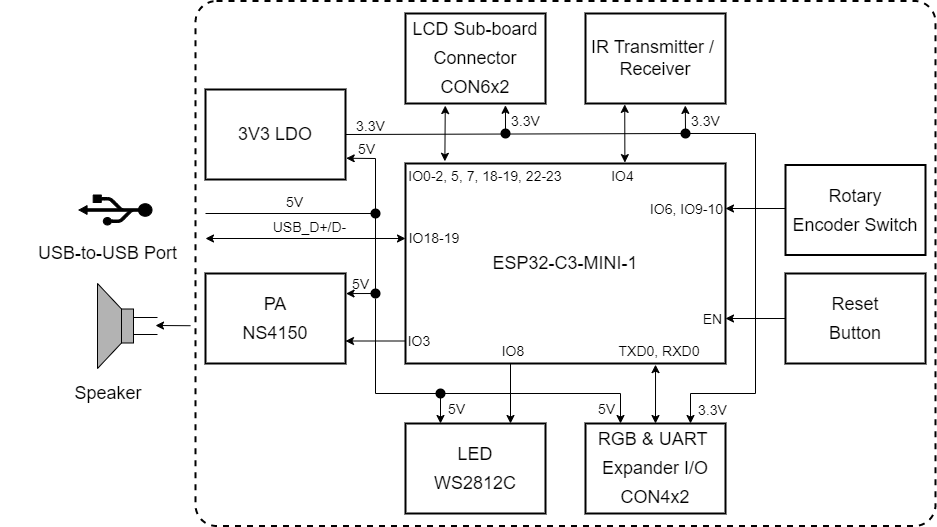

The diagram above was exported from draw.io. Its source (the exported page's mxGraphModel, read from the mxfile embedded in the PNG):
<mxGraphModel dx="2550" dy="816" grid="1" gridSize="5" guides="1" tooltips="1" connect="1" arrows="1" fold="1" page="1" pageScale="1" pageWidth="827" pageHeight="1169" background="#ffffff" math="0" shadow="0">
  <root>
    <mxCell id="0" />
    <mxCell id="1" parent="0" />
    <mxCell id="323" value="" style="rounded=1;whiteSpace=wrap;html=1;shadow=0;labelBackgroundColor=#FFFFFF;labelBorderColor=default;sketch=0;fontSize=23;fontColor=#000000;strokeColor=#000000;strokeWidth=2;fillColor=none;dashed=1;arcSize=4;" parent="1" vertex="1">
      <mxGeometry x="-285" y="232.5" width="740" height="525" as="geometry" />
    </mxCell>
    <mxCell id="249" value="&lt;font style=&quot;font-size: 18px&quot;&gt;ESP32-C3-MINI-1&lt;/font&gt;" style="rounded=0;whiteSpace=wrap;html=1;fontColor=#000000;fillColor=#FFFFFF;strokeColor=#000000;strokeWidth=2;" parent="1" vertex="1">
      <mxGeometry x="-75" y="395" width="320" height="200" as="geometry" />
    </mxCell>
    <mxCell id="251" value="" style="shape=mxgraph.signs.tech.usb;html=1;pointerEvents=1;verticalLabelPosition=middle;verticalAlign=middle;align=right;labelBackgroundColor=none;fontSize=18;rotation=-90;labelPosition=left;fontColor=#000000;strokeColor=#000000;fillColor=#000000;" parent="1" vertex="1">
      <mxGeometry x="-380" y="405" width="30" height="73" as="geometry" />
    </mxCell>
    <mxCell id="252" value="&lt;font style=&quot;font-size: 18px&quot;&gt;USB-to-USB Port&lt;/font&gt;" style="text;html=1;strokeColor=none;fillColor=none;align=center;verticalAlign=middle;whiteSpace=wrap;rounded=0;shadow=0;dashed=1;labelBackgroundColor=none;labelBorderColor=none;sketch=0;fontSize=23;fontColor=#000000;" parent="1" vertex="1">
      <mxGeometry x="-480" y="468" width="215" height="30" as="geometry" />
    </mxCell>
    <mxCell id="259" value="&lt;font style=&quot;font-size: 18px ; line-height: 1.6&quot;&gt;LCD Sub-board Connector&lt;br&gt;CON6x2&lt;br&gt;&lt;/font&gt;" style="rounded=0;whiteSpace=wrap;html=1;fontColor=#000000;fillColor=#FFFFFF;strokeColor=#000000;strokeWidth=2;" parent="1" vertex="1">
      <mxGeometry x="-75" y="245" width="140" height="90" as="geometry" />
    </mxCell>
    <mxCell id="271" value="" style="endArrow=classic;html=1;fontSize=18;fontColor=#000000;strokeColor=#000000;entryX=0;entryY=0.125;entryDx=0;entryDy=0;entryPerimeter=0;startArrow=classic;startFill=1;" parent="1" edge="1">
      <mxGeometry width="50" height="50" relative="1" as="geometry">
        <mxPoint x="-275" y="470" as="sourcePoint" />
        <mxPoint x="-75" y="470" as="targetPoint" />
      </mxGeometry>
    </mxCell>
    <mxCell id="273" value="&lt;span style=&quot;color: rgb(0 , 0 , 0) ; font-size: 14px&quot;&gt;USB_D+/D-&lt;/span&gt;" style="edgeLabel;html=1;align=center;verticalAlign=middle;resizable=0;points=[];labelBackgroundColor=none;" parent="271" vertex="1" connectable="0">
      <mxGeometry x="0.0901" y="1" relative="1" as="geometry">
        <mxPoint x="-5" y="-11" as="offset" />
      </mxGeometry>
    </mxCell>
    <mxCell id="274" value="" style="endArrow=none;html=1;fontSize=18;fontColor=#000000;strokeColor=#000000;startArrow=none;startFill=0;endFill=0;" parent="1" edge="1">
      <mxGeometry width="50" height="50" relative="1" as="geometry">
        <mxPoint x="-275" y="445" as="sourcePoint" />
        <mxPoint x="-105" y="445" as="targetPoint" />
      </mxGeometry>
    </mxCell>
    <mxCell id="275" value="&lt;span style=&quot;color: rgb(0 , 0 , 0) ; font-size: 14px&quot;&gt;5V&lt;/span&gt;" style="edgeLabel;html=1;align=center;verticalAlign=middle;resizable=0;points=[];labelBackgroundColor=none;" parent="274" vertex="1" connectable="0">
      <mxGeometry x="0.0901" y="1" relative="1" as="geometry">
        <mxPoint x="-5" y="-11" as="offset" />
      </mxGeometry>
    </mxCell>
    <mxCell id="277" value="" style="endArrow=none;html=1;strokeColor=#000000;exitX=1;exitY=0.5;exitDx=0;exitDy=0;" parent="1" source="363" edge="1">
      <mxGeometry width="50" height="50" relative="1" as="geometry">
        <mxPoint x="-135" y="370" as="sourcePoint" />
        <mxPoint x="205" y="365" as="targetPoint" />
      </mxGeometry>
    </mxCell>
    <mxCell id="278" value="" style="endArrow=classic;html=1;strokeColor=#000000;entryX=0.713;entryY=1.022;entryDx=0;entryDy=0;entryPerimeter=0;" parent="1" edge="1">
      <mxGeometry width="50" height="50" relative="1" as="geometry">
        <mxPoint x="205" y="365" as="sourcePoint" />
        <mxPoint x="204.82000000000016" y="336.9799999999999" as="targetPoint" />
      </mxGeometry>
    </mxCell>
    <mxCell id="279" value="" style="endArrow=classic;html=1;strokeColor=#000000;entryX=0.714;entryY=1.02;entryDx=0;entryDy=0;entryPerimeter=0;" parent="1" target="259" edge="1">
      <mxGeometry width="50" height="50" relative="1" as="geometry">
        <mxPoint x="25" y="365" as="sourcePoint" />
        <mxPoint x="24.999999999999943" y="340.0000000000002" as="targetPoint" />
      </mxGeometry>
    </mxCell>
    <mxCell id="280" value="" style="endArrow=classic;html=1;fontSize=18;fontColor=#000000;strokeColor=#000000;startArrow=classic;startFill=1;entryX=0.284;entryY=1.023;entryDx=0;entryDy=0;entryPerimeter=0;exitX=0.123;exitY=-0.011;exitDx=0;exitDy=0;exitPerimeter=0;" parent="1" source="249" target="259" edge="1">
      <mxGeometry width="50" height="50" relative="1" as="geometry">
        <mxPoint x="-35" y="390" as="sourcePoint" />
        <mxPoint x="-35.37999999999988" y="343.9000000000001" as="targetPoint" />
      </mxGeometry>
    </mxCell>
    <mxCell id="282" value="" style="endArrow=classic;html=1;strokeColor=#000000;entryX=1.005;entryY=0.764;entryDx=0;entryDy=0;rounded=0;entryPerimeter=0;" parent="1" target="363" edge="1">
      <mxGeometry width="50" height="50" relative="1" as="geometry">
        <mxPoint x="-105" y="445" as="sourcePoint" />
        <mxPoint x="-135" y="387.5" as="targetPoint" />
        <Array as="points">
          <mxPoint x="-105" y="390" />
        </Array>
      </mxGeometry>
    </mxCell>
    <mxCell id="283" value="" style="endArrow=classic;html=1;rounded=0;strokeColor=#000000;entryX=1.004;entryY=0.223;entryDx=0;entryDy=0;entryPerimeter=0;" parent="1" edge="1">
      <mxGeometry width="50" height="50" relative="1" as="geometry">
        <mxPoint x="-105" y="448" as="sourcePoint" />
        <mxPoint x="-134.4399999999996" y="525.0699999999999" as="targetPoint" />
        <Array as="points">
          <mxPoint x="-105" y="525" />
        </Array>
      </mxGeometry>
    </mxCell>
    <mxCell id="284" value="" style="endArrow=none;startArrow=classic;html=1;rounded=0;strokeColor=#000000;exitX=1;exitY=0.75;exitDx=0;exitDy=0;endFill=0;entryX=0;entryY=0.5;entryDx=0;entryDy=0;" parent="1" target="333" edge="1">
      <mxGeometry width="50" height="50" relative="1" as="geometry">
        <mxPoint x="-135" y="572.5" as="sourcePoint" />
        <mxPoint x="-75" y="573" as="targetPoint" />
      </mxGeometry>
    </mxCell>
    <mxCell id="287" value="" style="endArrow=classic;html=1;fontSize=18;fontColor=#000000;strokeColor=#000000;entryX=0;entryY=0.125;entryDx=0;entryDy=0;entryPerimeter=0;startArrow=classic;startFill=1;exitX=0.188;exitY=-0.009;exitDx=0;exitDy=0;exitPerimeter=0;" parent="1" edge="1">
      <mxGeometry width="50" height="50" relative="1" as="geometry">
        <mxPoint x="144.3900000000003" y="394.0999999999999" as="sourcePoint" />
        <mxPoint x="144.23000000000022" y="335.9000000000001" as="targetPoint" />
      </mxGeometry>
    </mxCell>
    <mxCell id="291" value="" style="endArrow=classic;html=1;rounded=0;fontSize=14;fontColor=#000000;strokeColor=#000000;exitX=0;exitY=0.5;exitDx=0;exitDy=0;entryX=1.003;entryY=0.151;entryDx=0;entryDy=0;entryPerimeter=0;" parent="1" edge="1">
      <mxGeometry width="50" height="50" relative="1" as="geometry">
        <mxPoint x="305" y="550.01" as="sourcePoint" />
        <mxPoint x="245.00000000000006" y="550.0000000000002" as="targetPoint" />
      </mxGeometry>
    </mxCell>
    <mxCell id="294" value="EN" style="edgeLabel;html=1;align=center;verticalAlign=middle;resizable=0;points=[];fontSize=14;fontColor=#000000;labelBackgroundColor=none;" parent="291" vertex="1" connectable="0">
      <mxGeometry x="0.4433" y="-2" relative="1" as="geometry">
        <mxPoint x="-31" y="2" as="offset" />
      </mxGeometry>
    </mxCell>
    <mxCell id="296" value="" style="endArrow=classic;html=1;rounded=0;fontSize=14;fontColor=#000000;strokeColor=#000000;entryX=0.25;entryY=0;entryDx=0;entryDy=0;exitX=0.5;exitY=1;exitDx=0;exitDy=0;" parent="1" edge="1" source="321">
      <mxGeometry width="50" height="50" relative="1" as="geometry">
        <mxPoint x="-105" y="550" as="sourcePoint" />
        <mxPoint x="-40" y="655.0000000000002" as="targetPoint" />
        <Array as="points">
          <mxPoint x="-105" y="625" />
          <mxPoint x="-40" y="625" />
        </Array>
      </mxGeometry>
    </mxCell>
    <mxCell id="299" value="" style="endArrow=classic;html=1;rounded=0;fontSize=14;fontColor=#000000;strokeColor=#000000;entryX=0.75;entryY=0;entryDx=0;entryDy=0;" parent="1" edge="1" target="326">
      <mxGeometry width="50" height="50" relative="1" as="geometry">
        <mxPoint x="205" y="365" as="sourcePoint" />
        <mxPoint x="4.7999999999999545" y="653.1999999999999" as="targetPoint" />
        <Array as="points">
          <mxPoint x="275" y="365" />
          <mxPoint x="275" y="625" />
          <mxPoint x="210" y="625" />
        </Array>
      </mxGeometry>
    </mxCell>
    <mxCell id="300" value="" style="endArrow=classic;startArrow=classic;html=1;rounded=0;fontSize=14;fontColor=#000000;strokeColor=#000000;startFill=1;endFill=1;exitX=0.5;exitY=0;exitDx=0;exitDy=0;entryX=0.846;entryY=1.045;entryDx=0;entryDy=0;entryPerimeter=0;" parent="1" edge="1" source="326">
      <mxGeometry width="50" height="50" relative="1" as="geometry">
        <mxPoint x="159.99999999999977" y="655" as="sourcePoint" />
        <mxPoint x="175.0329999999999" y="596.1249999999999" as="targetPoint" />
      </mxGeometry>
    </mxCell>
    <mxCell id="302" value="&lt;span style=&quot;color: rgb(0 , 0 , 0) ; font-size: 14px&quot;&gt;5V&lt;/span&gt;" style="edgeLabel;html=1;align=center;verticalAlign=middle;resizable=0;points=[];labelBackgroundColor=none;" parent="1" vertex="1" connectable="0">
      <mxGeometry x="-25" y="635" as="geometry">
        <mxPoint y="5" as="offset" />
      </mxGeometry>
    </mxCell>
    <mxCell id="305" value="&lt;span style=&quot;color: rgb(0 , 0 , 0) ; font-size: 14px&quot;&gt;3.3V&lt;/span&gt;" style="edgeLabel;html=1;align=center;verticalAlign=middle;resizable=0;points=[];labelBackgroundColor=none;" parent="1" vertex="1" connectable="0">
      <mxGeometry x="50" y="350" as="geometry">
        <mxPoint x="-6" y="2" as="offset" />
      </mxGeometry>
    </mxCell>
    <mxCell id="306" value="&lt;span style=&quot;color: rgb(0 , 0 , 0) ; font-size: 14px&quot;&gt;3.3V&lt;/span&gt;" style="edgeLabel;html=1;align=center;verticalAlign=middle;resizable=0;points=[];labelBackgroundColor=none;" parent="1" vertex="1" connectable="0">
      <mxGeometry x="230" y="350" as="geometry">
        <mxPoint x="-6" y="2" as="offset" />
      </mxGeometry>
    </mxCell>
    <mxCell id="308" value="&lt;span style=&quot;color: rgb(0 , 0 , 0) ; font-size: 14px&quot;&gt;3.3V&lt;/span&gt;" style="edgeLabel;html=1;align=center;verticalAlign=middle;resizable=0;points=[];labelBackgroundColor=none;" parent="1" vertex="1" connectable="0">
      <mxGeometry x="240" y="645" as="geometry">
        <mxPoint x="-9" y="-4" as="offset" />
      </mxGeometry>
    </mxCell>
    <mxCell id="309" value="" style="shape=ellipse;fillColor=#000000;strokeColor=none;html=1;sketch=0;shadow=0;labelBackgroundColor=#FFFFFF;labelBorderColor=default;fontSize=20;fontColor=#000000;" parent="1" vertex="1">
      <mxGeometry x="20" y="360" width="10" height="10" as="geometry" />
    </mxCell>
    <mxCell id="317" value="" style="shape=ellipse;fillColor=#000000;strokeColor=none;html=1;sketch=0;shadow=0;labelBackgroundColor=#FFFFFF;labelBorderColor=default;fontSize=20;fontColor=#000000;" parent="1" vertex="1">
      <mxGeometry x="200" y="360" width="10" height="10" as="geometry" />
    </mxCell>
    <mxCell id="318" value="" style="shape=ellipse;fillColor=#000000;strokeColor=none;html=1;sketch=0;shadow=0;labelBackgroundColor=#FFFFFF;labelBorderColor=default;fontSize=20;fontColor=#000000;" parent="1" vertex="1">
      <mxGeometry x="-110" y="440" width="10" height="10" as="geometry" />
    </mxCell>
    <mxCell id="321" value="" style="shape=ellipse;fillColor=#000000;strokeColor=none;html=1;sketch=0;shadow=0;labelBackgroundColor=#FFFFFF;labelBorderColor=default;fontSize=20;fontColor=#000000;" parent="1" vertex="1">
      <mxGeometry x="-110" y="520" width="10" height="10" as="geometry" />
    </mxCell>
    <mxCell id="322" value="&lt;span style=&quot;color: rgb(0 , 0 , 0) ; font-size: 14px&quot;&gt;5V&lt;/span&gt;" style="edgeLabel;html=1;align=center;verticalAlign=middle;resizable=0;points=[];labelBackgroundColor=none;" parent="1" vertex="1" connectable="0">
      <mxGeometry x="-120" y="515" as="geometry">
        <mxPoint x="-1" as="offset" />
      </mxGeometry>
    </mxCell>
    <mxCell id="324" value="&lt;span style=&quot;color: rgb(0 , 0 , 0) ; font-size: 14px&quot;&gt;5V&lt;/span&gt;" style="edgeLabel;html=1;align=center;verticalAlign=middle;resizable=0;points=[];labelBackgroundColor=none;" parent="1" vertex="1" connectable="0">
      <mxGeometry x="-115.00222222222217" y="375" as="geometry">
        <mxPoint y="5" as="offset" />
      </mxGeometry>
    </mxCell>
    <mxCell id="325" value="&lt;span style=&quot;color: rgb(0 , 0 , 0) ; font-size: 14px&quot;&gt;3.3V&lt;/span&gt;" style="edgeLabel;html=1;align=center;verticalAlign=middle;resizable=0;points=[];labelBackgroundColor=none;" parent="1" vertex="1" connectable="0">
      <mxGeometry x="-105" y="355" as="geometry">
        <mxPoint x="-6" y="2" as="offset" />
      </mxGeometry>
    </mxCell>
    <mxCell id="326" value="&lt;font style=&quot;font-size: 18px ; line-height: 1.6&quot;&gt;RGB &amp;amp; UART&amp;nbsp;&lt;br&gt;Expander I/O&lt;br&gt;CON4x2&lt;br&gt;&lt;/font&gt;" style="rounded=0;whiteSpace=wrap;html=1;fontColor=#000000;fillColor=#FFFFFF;strokeColor=#000000;strokeWidth=2;" parent="1" vertex="1">
      <mxGeometry x="105" y="655" width="140" height="90" as="geometry" />
    </mxCell>
    <mxCell id="327" value="&lt;span style=&quot;color: rgb(0 , 0 , 0) ; font-size: 14px&quot;&gt;&lt;br&gt;&lt;/span&gt;" style="edgeLabel;html=1;align=center;verticalAlign=middle;resizable=0;points=[];labelBackgroundColor=none;" parent="1" vertex="1" connectable="0">
      <mxGeometry x="40.00203160271185" y="550.0028700542298" as="geometry" />
    </mxCell>
    <mxCell id="330" value="&lt;span style=&quot;color: rgb(0, 0, 0); font-size: 14px;&quot;&gt;TXD0, RXD0&lt;/span&gt;" style="text;html=1;strokeColor=none;fillColor=none;align=center;verticalAlign=middle;whiteSpace=wrap;rounded=0;" parent="1" vertex="1">
      <mxGeometry x="125" y="570" width="107.5" height="25" as="geometry" />
    </mxCell>
    <mxCell id="333" value="&lt;span style=&quot;color: rgb(0, 0, 0); font-size: 14px;&quot;&gt;IO3&lt;/span&gt;" style="text;html=1;strokeColor=none;fillColor=none;align=center;verticalAlign=middle;whiteSpace=wrap;rounded=0;" parent="1" vertex="1">
      <mxGeometry x="-75" y="560" width="28" height="25" as="geometry" />
    </mxCell>
    <mxCell id="334" value="&lt;span style=&quot;color: rgb(0, 0, 0); font-size: 14px;&quot;&gt;IO18-19&lt;/span&gt;" style="text;html=1;strokeColor=none;fillColor=none;align=center;verticalAlign=middle;whiteSpace=wrap;rounded=0;" parent="1" vertex="1">
      <mxGeometry x="-75" y="460" width="57.5" height="20" as="geometry" />
    </mxCell>
    <mxCell id="337" value="&lt;div style=&quot;&quot;&gt;&lt;span style=&quot;font-size: 18px; background-color: initial;&quot;&gt;IR Transmitter /&amp;nbsp;&lt;/span&gt;&lt;/div&gt;&lt;div style=&quot;&quot;&gt;&lt;span style=&quot;font-size: 18px;&quot;&gt;Receiver&lt;/span&gt;&lt;/div&gt;" style="rounded=0;whiteSpace=wrap;html=1;fontColor=#000000;fillColor=#FFFFFF;strokeColor=#000000;strokeWidth=2;align=center;" parent="1" vertex="1">
      <mxGeometry x="105" y="245" width="140" height="90" as="geometry" />
    </mxCell>
    <mxCell id="340" value="" style="pointerEvents=1;verticalLabelPosition=bottom;shadow=0;dashed=0;align=center;html=1;verticalAlign=top;shape=mxgraph.electrical.electro-mechanical.loudspeaker;fontSize=18;fontColor=#000000;fillColor=#B3B3B3;strokeColor=#000000;rotation=-180;" vertex="1" parent="1">
      <mxGeometry x="-383" y="515" width="60" height="85" as="geometry" />
    </mxCell>
    <mxCell id="341" value="&lt;font style=&quot;font-size: 18px&quot;&gt;Speaker&lt;/font&gt;" style="text;html=1;strokeColor=none;fillColor=none;align=center;verticalAlign=middle;whiteSpace=wrap;rounded=0;shadow=0;dashed=1;labelBackgroundColor=none;labelBorderColor=none;sketch=0;fontSize=14;fontColor=#000000;" vertex="1" parent="1">
      <mxGeometry x="-402.5" y="610" width="60" height="30" as="geometry" />
    </mxCell>
    <mxCell id="344" value="&lt;span style=&quot;color: rgb(0, 0, 0); font-size: 14px;&quot;&gt;IO0-2, 5, 7,&amp;nbsp;&lt;/span&gt;&lt;span style=&quot;color: rgb(0, 0, 0); font-size: 14px;&quot;&gt;18-19, 22-23&lt;/span&gt;" style="text;html=1;strokeColor=none;fillColor=none;align=center;verticalAlign=middle;whiteSpace=wrap;rounded=0;" vertex="1" parent="1">
      <mxGeometry x="-75" y="395" width="160" height="25" as="geometry" />
    </mxCell>
    <mxCell id="345" value="&lt;span style=&quot;color: rgb(0, 0, 0); font-size: 14px;&quot;&gt;IO4&lt;/span&gt;" style="text;html=1;strokeColor=none;fillColor=none;align=center;verticalAlign=middle;whiteSpace=wrap;rounded=0;" vertex="1" parent="1">
      <mxGeometry x="130" y="395" width="25" height="25" as="geometry" />
    </mxCell>
    <mxCell id="346" value="" style="endArrow=none;startArrow=classic;html=1;rounded=0;fontSize=14;fontColor=#000000;strokeColor=#000000;exitX=0.75;exitY=0;exitDx=0;exitDy=0;endFill=0;" edge="1" parent="1">
      <mxGeometry width="50" height="50" relative="1" as="geometry">
        <mxPoint x="30" y="655.0000000000002" as="sourcePoint" />
        <mxPoint x="30" y="595" as="targetPoint" />
      </mxGeometry>
    </mxCell>
    <mxCell id="350" value="" style="endArrow=classic;html=1;rounded=0;fontSize=14;fontColor=#000000;strokeColor=#000000;exitX=0;exitY=0.5;exitDx=0;exitDy=0;entryX=1.003;entryY=0.151;entryDx=0;entryDy=0;entryPerimeter=0;" edge="1" parent="1">
      <mxGeometry width="50" height="50" relative="1" as="geometry">
        <mxPoint x="305" y="440.01000000000005" as="sourcePoint" />
        <mxPoint x="245" y="440.00000000000017" as="targetPoint" />
      </mxGeometry>
    </mxCell>
    <mxCell id="351" value="IO6, IO9-10" style="edgeLabel;html=1;align=center;verticalAlign=middle;resizable=0;points=[];fontSize=14;fontColor=#000000;labelBackgroundColor=none;" vertex="1" connectable="0" parent="350">
      <mxGeometry x="0.4433" y="-2" relative="1" as="geometry">
        <mxPoint x="-57" y="2" as="offset" />
      </mxGeometry>
    </mxCell>
    <mxCell id="352" value="" style="endArrow=classic;html=1;entryX=0.25;entryY=0;entryDx=0;entryDy=0;strokeColor=#000000;rounded=0;" edge="1" parent="1" target="326">
      <mxGeometry width="50" height="50" relative="1" as="geometry">
        <mxPoint x="-40" y="625" as="sourcePoint" />
        <mxPoint x="140" y="565" as="targetPoint" />
        <Array as="points">
          <mxPoint x="140" y="625" />
        </Array>
      </mxGeometry>
    </mxCell>
    <mxCell id="353" value="&lt;span style=&quot;color: rgb(0 , 0 , 0) ; font-size: 14px&quot;&gt;5V&lt;/span&gt;" style="edgeLabel;html=1;align=center;verticalAlign=middle;resizable=0;points=[];labelBackgroundColor=none;" vertex="1" connectable="0" parent="1">
      <mxGeometry x="125" y="635" as="geometry">
        <mxPoint y="5" as="offset" />
      </mxGeometry>
    </mxCell>
    <mxCell id="354" value="" style="shape=ellipse;fillColor=#000000;strokeColor=none;html=1;sketch=0;shadow=0;labelBackgroundColor=#FFFFFF;labelBorderColor=default;fontSize=20;fontColor=#000000;" vertex="1" parent="1">
      <mxGeometry x="-45" y="620" width="10" height="10" as="geometry" />
    </mxCell>
    <mxCell id="356" value="" style="endArrow=classic;html=1;rounded=0;fontSize=14;fontColor=#000000;strokeColor=#000000;exitX=0;exitY=0.5;exitDx=0;exitDy=0;" edge="1" parent="1">
      <mxGeometry width="50" height="50" relative="1" as="geometry">
        <mxPoint x="-290" y="557.2199999999999" as="sourcePoint" />
        <mxPoint x="-325" y="557" as="targetPoint" />
      </mxGeometry>
    </mxCell>
    <mxCell id="358" value="&lt;font color=&quot;#000000&quot;&gt;&lt;span style=&quot;font-size: 14px;&quot;&gt;IO8&lt;/span&gt;&lt;/font&gt;" style="text;html=1;strokeColor=none;fillColor=none;align=center;verticalAlign=middle;whiteSpace=wrap;rounded=0;" vertex="1" parent="1">
      <mxGeometry x="14.5" y="570" width="35.5" height="25" as="geometry" />
    </mxCell>
    <mxCell id="359" value="&lt;font style=&quot;font-size: 18px ; line-height: 1.6&quot;&gt;Reset&lt;br&gt;Button&lt;br&gt;&lt;/font&gt;" style="rounded=0;whiteSpace=wrap;html=1;fontColor=#000000;fillColor=#FFFFFF;strokeColor=#000000;strokeWidth=2;" vertex="1" parent="1">
      <mxGeometry x="305" y="505" width="140" height="90" as="geometry" />
    </mxCell>
    <mxCell id="360" value="&lt;font style=&quot;font-size: 18px ; line-height: 1.6&quot;&gt;Rotary&lt;br&gt;Encoder Switch&lt;br&gt;&lt;/font&gt;" style="rounded=0;whiteSpace=wrap;html=1;fontColor=#000000;fillColor=#FFFFFF;strokeColor=#000000;strokeWidth=2;" vertex="1" parent="1">
      <mxGeometry x="305" y="396.5" width="140" height="90" as="geometry" />
    </mxCell>
    <mxCell id="363" value="&lt;font style=&quot;font-size: 18px ; line-height: 1.6&quot;&gt;3V3 LDO&lt;br&gt;&lt;/font&gt;" style="rounded=0;whiteSpace=wrap;html=1;fontColor=#000000;fillColor=#FFFFFF;strokeColor=#000000;strokeWidth=2;" vertex="1" parent="1">
      <mxGeometry x="-275" y="321" width="140" height="90" as="geometry" />
    </mxCell>
    <mxCell id="364" value="&lt;font style=&quot;font-size: 18px ; line-height: 1.6&quot;&gt;LED&lt;br&gt;WS2812C&lt;br&gt;&lt;/font&gt;" style="rounded=0;whiteSpace=wrap;html=1;fontColor=#000000;fillColor=#FFFFFF;strokeColor=#000000;strokeWidth=2;" vertex="1" parent="1">
      <mxGeometry x="-75" y="655" width="140" height="90" as="geometry" />
    </mxCell>
    <mxCell id="365" value="&lt;font style=&quot;font-size: 18px ; line-height: 1.6&quot;&gt;PA&lt;br&gt;NS4150&lt;br&gt;&lt;/font&gt;" style="rounded=0;whiteSpace=wrap;html=1;fontColor=#000000;fillColor=#FFFFFF;strokeColor=#000000;strokeWidth=2;" vertex="1" parent="1">
      <mxGeometry x="-275" y="505" width="140" height="90" as="geometry" />
    </mxCell>
  </root>
</mxGraphModel>